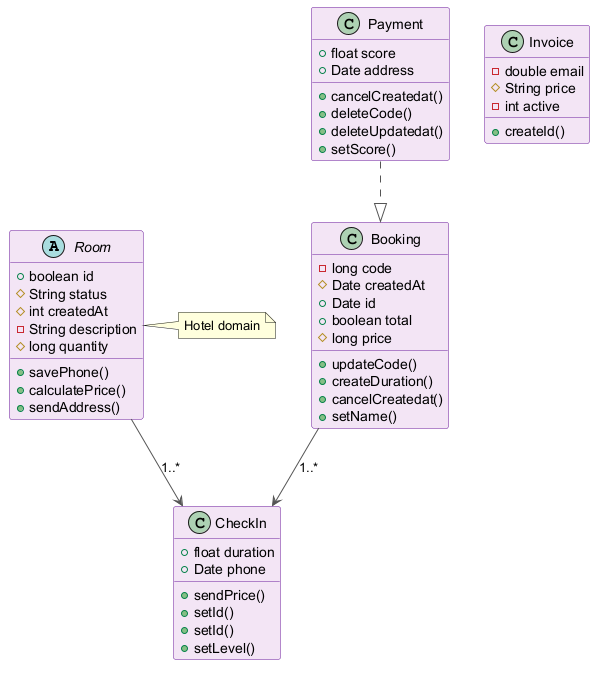

The diagram above was rendered by PlantUML. Its source (embedded in the PNG):
@startuml
skinparam backgroundColor #FFFFFF
skinparam classBackgroundColor #F3E5F5
skinparam classBorderColor #6A1B9A
skinparam ArrowColor #555555
abstract class Room {
  +boolean id
  #String status
  #int createdAt
  -String description
  #long quantity
  +savePhone()
  +calculatePrice()
  +sendAddress()
}
class Payment {
  +float score
  +Date address
  +cancelCreatedat()
  +deleteCode()
  +deleteUpdatedat()
  +setScore()
}
class CheckIn {
  +float duration
  +Date phone
  +sendPrice()
  +setId()
  +setId()
  +setLevel()
}
class Invoice {
  -double email
  #String price
  -int active
  +createId()
}
class Booking {
  -long code
  #Date createdAt
  +Date id
  +boolean total
  #long price
  +updateCode()
  +createDuration()
  +cancelCreatedat()
  +setName()
}
Booking --> CheckIn : "1..*"
Room --> CheckIn : "1..*"
Payment ..|> Booking
note right of Room : Hotel domain
@enduml